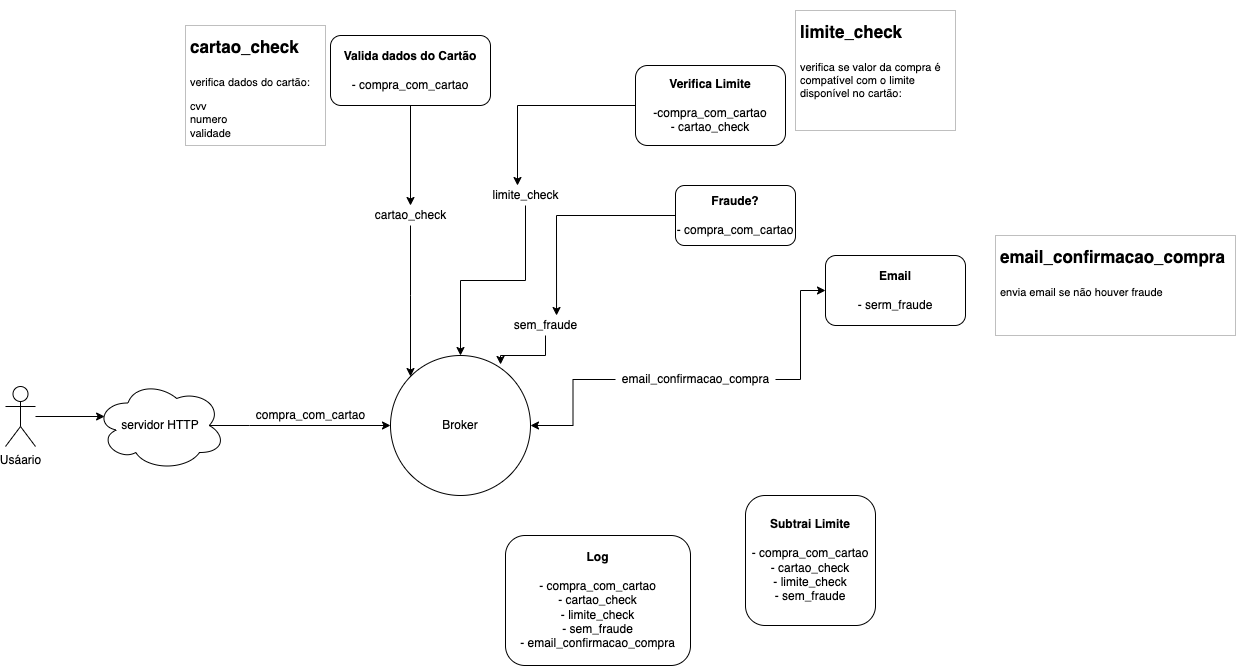

The diagram above was exported from draw.io. Its source (the exported page's mxGraphModel, read from the mxfile embedded in the PNG):
<mxGraphModel dx="2066" dy="1129" grid="1" gridSize="10" guides="1" tooltips="1" connect="1" arrows="1" fold="1" page="1" pageScale="1" pageWidth="1600" pageHeight="1200" math="0" shadow="0">
  <root>
    <mxCell id="0" />
    <mxCell id="1" parent="0" />
    <mxCell id="8KO1J9eCwdGFEkrkZsvB-2" value="Broker&lt;br&gt;" style="ellipse;whiteSpace=wrap;html=1;aspect=fixed;" parent="1" vertex="1">
      <mxGeometry x="535" y="950" width="140" height="140" as="geometry" />
    </mxCell>
    <mxCell id="8KO1J9eCwdGFEkrkZsvB-3" style="edgeStyle=orthogonalEdgeStyle;rounded=0;orthogonalLoop=1;jettySize=auto;html=1;exitX=0.875;exitY=0.5;exitDx=0;exitDy=0;exitPerimeter=0;entryX=0;entryY=0.5;entryDx=0;entryDy=0;" parent="1" source="8KO1J9eCwdGFEkrkZsvB-4" target="8KO1J9eCwdGFEkrkZsvB-2" edge="1">
      <mxGeometry relative="1" as="geometry">
        <mxPoint x="520" y="1045" as="targetPoint" />
        <Array as="points">
          <mxPoint x="394" y="1020" />
        </Array>
      </mxGeometry>
    </mxCell>
    <mxCell id="8KO1J9eCwdGFEkrkZsvB-4" value="servidor HTTP" style="ellipse;shape=cloud;whiteSpace=wrap;html=1;" parent="1" vertex="1">
      <mxGeometry x="240" y="975" width="130" height="90" as="geometry" />
    </mxCell>
    <mxCell id="8KO1J9eCwdGFEkrkZsvB-5" style="edgeStyle=orthogonalEdgeStyle;rounded=0;orthogonalLoop=1;jettySize=auto;html=1;entryX=0.07;entryY=0.4;entryDx=0;entryDy=0;entryPerimeter=0;" parent="1" source="8KO1J9eCwdGFEkrkZsvB-6" target="8KO1J9eCwdGFEkrkZsvB-4" edge="1">
      <mxGeometry relative="1" as="geometry" />
    </mxCell>
    <mxCell id="8KO1J9eCwdGFEkrkZsvB-6" value="Usáario" style="shape=umlActor;verticalLabelPosition=bottom;verticalAlign=top;html=1;outlineConnect=0;" parent="1" vertex="1">
      <mxGeometry x="150" y="981" width="30" height="60" as="geometry" />
    </mxCell>
    <mxCell id="8KO1J9eCwdGFEkrkZsvB-7" style="edgeStyle=orthogonalEdgeStyle;rounded=0;orthogonalLoop=1;jettySize=auto;html=1;" parent="1" source="8KO1J9eCwdGFEkrkZsvB-8" target="8KO1J9eCwdGFEkrkZsvB-16" edge="1">
      <mxGeometry relative="1" as="geometry" />
    </mxCell>
    <mxCell id="8KO1J9eCwdGFEkrkZsvB-8" value="&lt;b&gt;Valida dados do Cartão&lt;br&gt;&lt;/b&gt;&lt;br&gt;&lt;span&gt;- compra_com_cartao&lt;/span&gt;" style="rounded=1;whiteSpace=wrap;html=1;" parent="1" vertex="1">
      <mxGeometry x="475" y="630" width="160" height="70" as="geometry" />
    </mxCell>
    <mxCell id="8KO1J9eCwdGFEkrkZsvB-9" value="compra_com_cartao" style="text;html=1;align=center;verticalAlign=middle;resizable=0;points=[];autosize=1;strokeColor=none;fillColor=none;" parent="1" vertex="1">
      <mxGeometry x="395" y="1000" width="120" height="20" as="geometry" />
    </mxCell>
    <mxCell id="8KO1J9eCwdGFEkrkZsvB-10" style="edgeStyle=orthogonalEdgeStyle;rounded=0;orthogonalLoop=1;jettySize=auto;html=1;entryX=0.4;entryY=0;entryDx=0;entryDy=0;entryPerimeter=0;" parent="1" source="8KO1J9eCwdGFEkrkZsvB-11" target="8KO1J9eCwdGFEkrkZsvB-18" edge="1">
      <mxGeometry relative="1" as="geometry" />
    </mxCell>
    <mxCell id="8KO1J9eCwdGFEkrkZsvB-11" value="&lt;b&gt;Verifica Limite&lt;br&gt;&lt;/b&gt;&lt;br&gt;-&lt;span&gt;compra_com_cartao&lt;/span&gt;&lt;br&gt;- cartao_check" style="rounded=1;whiteSpace=wrap;html=1;" parent="1" vertex="1">
      <mxGeometry x="780" y="660" width="150" height="80" as="geometry" />
    </mxCell>
    <mxCell id="8KO1J9eCwdGFEkrkZsvB-12" value="&lt;b&gt;Log&lt;/b&gt;&lt;br&gt;&lt;br&gt;-&amp;nbsp;&lt;span&gt;compra_com_cartao&lt;/span&gt;&lt;br&gt;- cartao_check&lt;br&gt;- limite_check&lt;br&gt;- sem_fraude&lt;br&gt;- email_confirmacao_compra" style="rounded=1;whiteSpace=wrap;html=1;" parent="1" vertex="1">
      <mxGeometry x="650" y="1130" width="185" height="130" as="geometry" />
    </mxCell>
    <mxCell id="8KO1J9eCwdGFEkrkZsvB-13" style="edgeStyle=orthogonalEdgeStyle;rounded=0;orthogonalLoop=1;jettySize=auto;html=1;entryX=0.638;entryY=0;entryDx=0;entryDy=0;entryPerimeter=0;" parent="1" source="8KO1J9eCwdGFEkrkZsvB-14" target="8KO1J9eCwdGFEkrkZsvB-21" edge="1">
      <mxGeometry relative="1" as="geometry" />
    </mxCell>
    <mxCell id="8KO1J9eCwdGFEkrkZsvB-14" value="&lt;b&gt;Fraude?&lt;br&gt;&lt;/b&gt;&lt;br&gt;-&amp;nbsp;&lt;span&gt;compra_com_cartao&lt;/span&gt;" style="rounded=1;whiteSpace=wrap;html=1;" parent="1" vertex="1">
      <mxGeometry x="820" y="780" width="120" height="60" as="geometry" />
    </mxCell>
    <mxCell id="8KO1J9eCwdGFEkrkZsvB-15" style="edgeStyle=orthogonalEdgeStyle;rounded=0;orthogonalLoop=1;jettySize=auto;html=1;" parent="1" source="8KO1J9eCwdGFEkrkZsvB-16" target="8KO1J9eCwdGFEkrkZsvB-2" edge="1">
      <mxGeometry relative="1" as="geometry">
        <Array as="points">
          <mxPoint x="555" y="890" />
          <mxPoint x="555" y="890" />
        </Array>
      </mxGeometry>
    </mxCell>
    <mxCell id="8KO1J9eCwdGFEkrkZsvB-16" value="cartao_check&lt;br&gt;" style="text;html=1;align=center;verticalAlign=middle;resizable=0;points=[];autosize=1;strokeColor=none;fillColor=none;" parent="1" vertex="1">
      <mxGeometry x="510" y="800" width="90" height="20" as="geometry" />
    </mxCell>
    <mxCell id="8KO1J9eCwdGFEkrkZsvB-17" style="edgeStyle=orthogonalEdgeStyle;rounded=0;orthogonalLoop=1;jettySize=auto;html=1;" parent="1" source="8KO1J9eCwdGFEkrkZsvB-18" target="8KO1J9eCwdGFEkrkZsvB-2" edge="1">
      <mxGeometry relative="1" as="geometry" />
    </mxCell>
    <mxCell id="8KO1J9eCwdGFEkrkZsvB-18" value="limite_check&lt;br&gt;" style="text;html=1;align=center;verticalAlign=middle;resizable=0;points=[];autosize=1;strokeColor=none;fillColor=none;" parent="1" vertex="1">
      <mxGeometry x="630" y="780" width="80" height="20" as="geometry" />
    </mxCell>
    <mxCell id="8KO1J9eCwdGFEkrkZsvB-19" value="&lt;b&gt;Subtrai Limite&lt;/b&gt;&lt;br&gt;&lt;br&gt;-&amp;nbsp;&lt;span&gt;compra_com_cartao&lt;/span&gt;&lt;br&gt;- cartao_check&lt;br&gt;- limite_check&lt;br&gt;- sem_fraude" style="rounded=1;whiteSpace=wrap;html=1;" parent="1" vertex="1">
      <mxGeometry x="890" y="1090" width="130" height="130" as="geometry" />
    </mxCell>
    <mxCell id="8KO1J9eCwdGFEkrkZsvB-20" style="edgeStyle=orthogonalEdgeStyle;rounded=0;orthogonalLoop=1;jettySize=auto;html=1;entryX=0.786;entryY=0.064;entryDx=0;entryDy=0;entryPerimeter=0;" parent="1" source="8KO1J9eCwdGFEkrkZsvB-21" target="8KO1J9eCwdGFEkrkZsvB-2" edge="1">
      <mxGeometry relative="1" as="geometry" />
    </mxCell>
    <mxCell id="8KO1J9eCwdGFEkrkZsvB-21" value="sem_fraude&lt;br&gt;" style="text;html=1;align=center;verticalAlign=middle;resizable=0;points=[];autosize=1;strokeColor=none;fillColor=none;" parent="1" vertex="1">
      <mxGeometry x="650" y="910" width="80" height="20" as="geometry" />
    </mxCell>
    <mxCell id="8KO1J9eCwdGFEkrkZsvB-22" value="&lt;b&gt;Email&lt;/b&gt;&lt;br&gt;&lt;br&gt;-&amp;nbsp;&lt;span&gt;serm_fraude&lt;/span&gt;" style="rounded=1;whiteSpace=wrap;html=1;" parent="1" vertex="1">
      <mxGeometry x="970" y="850" width="140" height="70" as="geometry" />
    </mxCell>
    <mxCell id="w4_WAGRUC1QyHR1W2YiL-2" style="edgeStyle=orthogonalEdgeStyle;rounded=0;orthogonalLoop=1;jettySize=auto;html=1;entryX=0;entryY=0.5;entryDx=0;entryDy=0;" parent="1" source="w4_WAGRUC1QyHR1W2YiL-1" target="8KO1J9eCwdGFEkrkZsvB-22" edge="1">
      <mxGeometry relative="1" as="geometry" />
    </mxCell>
    <mxCell id="w4_WAGRUC1QyHR1W2YiL-3" style="edgeStyle=orthogonalEdgeStyle;rounded=0;orthogonalLoop=1;jettySize=auto;html=1;" parent="1" source="w4_WAGRUC1QyHR1W2YiL-1" target="8KO1J9eCwdGFEkrkZsvB-2" edge="1">
      <mxGeometry relative="1" as="geometry" />
    </mxCell>
    <mxCell id="w4_WAGRUC1QyHR1W2YiL-1" value="email_confirmacao_compra" style="text;html=1;align=center;verticalAlign=middle;resizable=0;points=[];autosize=1;strokeColor=none;fillColor=none;" parent="1" vertex="1">
      <mxGeometry x="760" y="964" width="160" height="20" as="geometry" />
    </mxCell>
    <mxCell id="gnA9O6ZoZHYOhi90immP-1" value="&lt;h1&gt;&lt;font style=&quot;font-size: 17px&quot;&gt;cartao_check&lt;/font&gt;&lt;/h1&gt;&lt;p style=&quot;font-size: 11px&quot;&gt;&lt;font style=&quot;font-size: 11px&quot;&gt;verifica dados do cartão:&lt;/font&gt;&lt;/p&gt;&lt;p style=&quot;font-size: 11px&quot;&gt;&lt;font style=&quot;font-size: 11px&quot;&gt;cvv&lt;br&gt;&lt;span&gt;numero&lt;br&gt;&lt;/span&gt;&lt;span&gt;validade&lt;/span&gt;&lt;/font&gt;&lt;/p&gt;" style="text;html=1;strokeColor=#BFBFBF;fillColor=none;spacing=5;spacingTop=-20;whiteSpace=wrap;overflow=hidden;rounded=0;strokeWidth=1;" parent="1" vertex="1">
      <mxGeometry x="330" y="620" width="140" height="120" as="geometry" />
    </mxCell>
    <mxCell id="gnA9O6ZoZHYOhi90immP-2" value="&lt;h1&gt;&lt;font style=&quot;font-size: 17px&quot;&gt;limite_check&lt;/font&gt;&lt;/h1&gt;&lt;p style=&quot;font-size: 11px&quot;&gt;&lt;font style=&quot;font-size: 11px&quot;&gt;verifica se valor da compra é compatível com o limite disponível no cartão:&lt;/font&gt;&lt;/p&gt;" style="text;html=1;strokeColor=#BFBFBF;fillColor=none;spacing=5;spacingTop=-20;whiteSpace=wrap;overflow=hidden;rounded=0;strokeWidth=1;" parent="1" vertex="1">
      <mxGeometry x="940" y="605" width="160" height="120" as="geometry" />
    </mxCell>
    <mxCell id="gnA9O6ZoZHYOhi90immP-3" value="&lt;h1&gt;&lt;font style=&quot;font-size: 17px&quot;&gt;email_confirmacao_compra&lt;/font&gt;&lt;/h1&gt;&lt;p style=&quot;font-size: 11px&quot;&gt;&lt;font style=&quot;font-size: 11px&quot;&gt;envia email se não houver fraude&lt;/font&gt;&lt;/p&gt;" style="text;html=1;strokeColor=#BFBFBF;fillColor=none;spacing=5;spacingTop=-20;whiteSpace=wrap;overflow=hidden;rounded=0;strokeWidth=1;" parent="1" vertex="1">
      <mxGeometry x="1140" y="830" width="240" height="100" as="geometry" />
    </mxCell>
  </root>
</mxGraphModel>